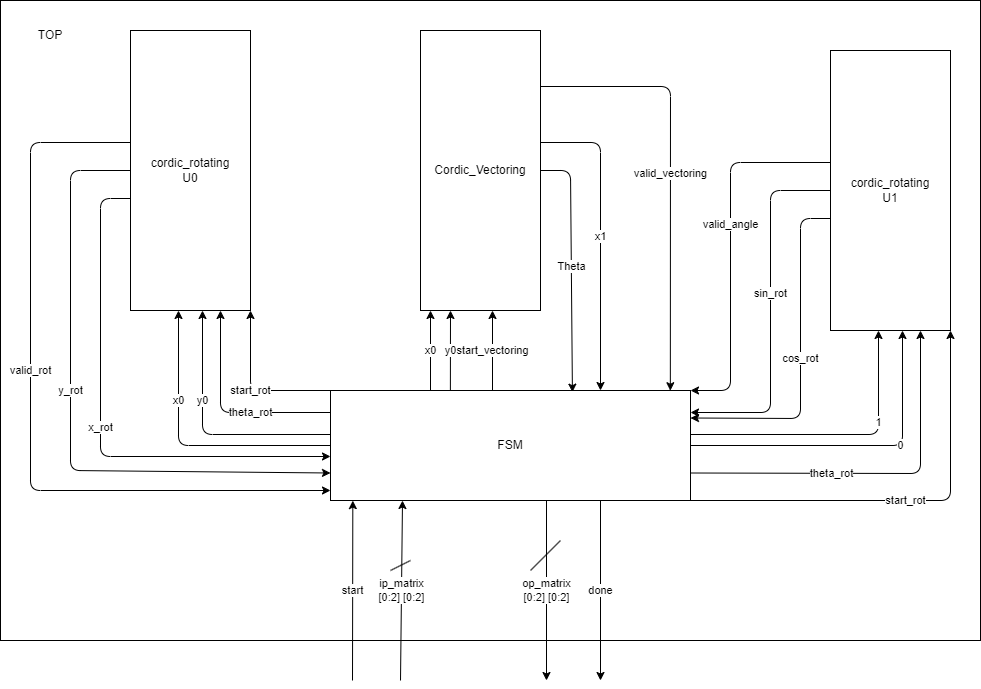

The diagram above was exported from draw.io. Its source (the exported page's mxGraphModel, read from the mxfile embedded in the PNG):
<mxGraphModel dx="208" dy="563" grid="1" gridSize="10" guides="1" tooltips="1" connect="1" arrows="1" fold="1" page="1" pageScale="1" pageWidth="1200" pageHeight="1920" math="0" shadow="0">
  <root>
    <mxCell id="0" />
    <mxCell id="1" parent="0" />
    <mxCell id="37" value="" style="rounded=0;whiteSpace=wrap;html=1;" parent="1" vertex="1">
      <mxGeometry x="110" y="50" width="980" height="640" as="geometry" />
    </mxCell>
    <mxCell id="30" value="x1" style="edgeStyle=none;html=1;exitX=1;exitY=0.4;exitDx=0;exitDy=0;exitPerimeter=0;entryX=0.75;entryY=0;entryDx=0;entryDy=0;entryPerimeter=0;" parent="1" source="3" target="4" edge="1">
      <mxGeometry relative="1" as="geometry">
        <Array as="points">
          <mxPoint x="710" y="192" />
        </Array>
      </mxGeometry>
    </mxCell>
    <mxCell id="32" value="valid_vectoring" style="edgeStyle=none;html=1;exitX=1;exitY=0.2;exitDx=0;exitDy=0;exitPerimeter=0;entryX=0.944;entryY=0.002;entryDx=0;entryDy=0;entryPerimeter=0;" parent="1" source="3" target="4" edge="1">
      <mxGeometry relative="1" as="geometry">
        <Array as="points">
          <mxPoint x="780" y="136" />
        </Array>
      </mxGeometry>
    </mxCell>
    <mxCell id="39" value="Theta" style="edgeStyle=none;html=1;exitX=1;exitY=0.5;exitDx=0;exitDy=0;exitPerimeter=0;entryX=0.672;entryY=0.015;entryDx=0;entryDy=0;entryPerimeter=0;" parent="1" source="3" target="4" edge="1">
      <mxGeometry relative="1" as="geometry">
        <Array as="points">
          <mxPoint x="680" y="220" />
        </Array>
      </mxGeometry>
    </mxCell>
    <mxCell id="3" value="Cordic_Vectoring" style="rounded=0;whiteSpace=wrap;html=1;points=[[0,0,0,0,0],[0,0.25,0,0,0],[0,0.5,0,0,0],[0,0.75,0,0,0],[0,1,0,0,0],[0.2,1,0,0,0],[0.25,0,0,0,0],[0.25,1,0,0,0],[0.4,1,0,0,0],[0.5,0,0,0,0],[0.5,1,0,0,0],[0.6,1,0,0,0],[0.75,0,0,0,0],[0.75,1,0,0,0],[0.8,1,0,0,0],[1,0,0,0,0],[1,0.2,0,0,0],[1,0.25,0,0,0],[1,0.4,0,0,0],[1,0.5,0,0,0],[1,0.6,0,0,0],[1,0.75,0,0,0],[1,0.8,0,0,0],[1,1,0,0,0]];" parent="1" vertex="1">
      <mxGeometry x="530" y="80" width="120" height="280" as="geometry" />
    </mxCell>
    <mxCell id="20" value="start_rot" style="edgeStyle=none;html=1;exitX=0;exitY=0;exitDx=0;exitDy=0;exitPerimeter=0;entryX=1;entryY=1;entryDx=0;entryDy=0;entryPerimeter=0;" parent="1" source="4" target="5" edge="1">
      <mxGeometry relative="1" as="geometry">
        <Array as="points">
          <mxPoint x="360" y="440" />
        </Array>
      </mxGeometry>
    </mxCell>
    <mxCell id="21" value="theta_rot" style="edgeStyle=none;html=1;exitX=0;exitY=0.2;exitDx=0;exitDy=0;exitPerimeter=0;entryX=0.75;entryY=1;entryDx=0;entryDy=0;entryPerimeter=0;" parent="1" source="4" target="5" edge="1">
      <mxGeometry x="-0.2453" relative="1" as="geometry">
        <Array as="points">
          <mxPoint x="330" y="462" />
        </Array>
        <mxPoint as="offset" />
      </mxGeometry>
    </mxCell>
    <mxCell id="22" value="y0" style="edgeStyle=none;html=1;exitX=0;exitY=0.4;exitDx=0;exitDy=0;exitPerimeter=0;entryX=0.6;entryY=1;entryDx=0;entryDy=0;entryPerimeter=0;" parent="1" source="4" target="5" edge="1">
      <mxGeometry x="0.2857" relative="1" as="geometry">
        <Array as="points">
          <mxPoint x="312" y="484" />
        </Array>
        <mxPoint as="offset" />
      </mxGeometry>
    </mxCell>
    <mxCell id="23" value="x0" style="edgeStyle=none;html=1;exitX=0;exitY=0.5;exitDx=0;exitDy=0;exitPerimeter=0;entryX=0.4;entryY=1;entryDx=0;entryDy=0;entryPerimeter=0;" parent="1" source="4" target="5" edge="1">
      <mxGeometry x="0.3728" relative="1" as="geometry">
        <Array as="points">
          <mxPoint x="288" y="495" />
        </Array>
        <mxPoint as="offset" />
      </mxGeometry>
    </mxCell>
    <mxCell id="27" value="y0" style="edgeStyle=none;html=1;exitX=0.333;exitY=0;exitDx=0;exitDy=0;exitPerimeter=0;entryX=0.25;entryY=1;entryDx=0;entryDy=0;entryPerimeter=0;" parent="1" source="4" target="3" edge="1">
      <mxGeometry relative="1" as="geometry" />
    </mxCell>
    <mxCell id="28" value="start_vectoring" style="edgeStyle=none;html=1;entryX=0.6;entryY=1;entryDx=0;entryDy=0;entryPerimeter=0;" parent="1" target="3" edge="1">
      <mxGeometry relative="1" as="geometry">
        <mxPoint x="602" y="440" as="sourcePoint" />
        <mxPoint x="620" y="360" as="targetPoint" />
      </mxGeometry>
    </mxCell>
    <mxCell id="34" value="op_matrix &lt;br&gt;[0:2] [0:2]" style="edgeStyle=none;html=1;exitX=0.6;exitY=1;exitDx=0;exitDy=0;exitPerimeter=0;" parent="1" source="4" edge="1">
      <mxGeometry relative="1" as="geometry">
        <mxPoint x="656" y="730" as="targetPoint" />
      </mxGeometry>
    </mxCell>
    <mxCell id="35" value="done" style="edgeStyle=none;html=1;exitX=0.75;exitY=1;exitDx=0;exitDy=0;exitPerimeter=0;" parent="1" source="4" edge="1">
      <mxGeometry relative="1" as="geometry">
        <mxPoint x="710" y="730" as="targetPoint" />
        <Array as="points">
          <mxPoint x="710" y="550" />
        </Array>
        <mxPoint as="offset" />
      </mxGeometry>
    </mxCell>
    <mxCell id="4" value="FSM" style="rounded=0;whiteSpace=wrap;html=1;points=[[0,0,0,0,0],[0,0.2,0,0,0],[0,0.25,0,0,0],[0,0.4,0,0,0],[0,0.5,0,0,0],[0,0.6,0,0,0],[0,0.75,0,0,0],[0,0.8,0,0,0],[0,1,0,0,0],[0.2,0,0,0,0],[0.2,1,0,0,0],[0.25,0,0,0,0],[0.25,1,0,0,0],[0.4,0,0,0,0],[0.4,1,0,0,0],[0.5,0,0,0,0],[0.5,1,0,0,0],[0.6,0,0,0,0],[0.6,1,0,0,0],[0.75,0,0,0,0],[0.75,1,0,0,0],[0.8,0,0,0,0],[0.8,1,0,0,0],[1,0,0,0,0],[1,0.2,0,0,0],[1,0.25,0,0,0],[1,0.4,0,0,0],[1,0.5,0,0,0],[1,0.6,0,0,0],[1,0.75,0,0,0],[1,0.8,0,0,0],[1,1,0,0,0]];" parent="1" vertex="1">
      <mxGeometry x="440" y="440" width="360" height="110" as="geometry" />
    </mxCell>
    <mxCell id="24" value="x_rot" style="edgeStyle=none;html=1;exitX=0;exitY=0.6;exitDx=0;exitDy=0;exitPerimeter=0;entryX=0;entryY=0.6;entryDx=0;entryDy=0;entryPerimeter=0;" parent="1" source="5" target="4" edge="1">
      <mxGeometry relative="1" as="geometry">
        <Array as="points">
          <mxPoint x="210" y="248" />
          <mxPoint x="210" y="506" />
        </Array>
      </mxGeometry>
    </mxCell>
    <mxCell id="25" value="y_rot" style="edgeStyle=none;html=1;exitX=0;exitY=0.5;exitDx=0;exitDy=0;exitPerimeter=0;entryX=0;entryY=0.75;entryDx=0;entryDy=0;entryPerimeter=0;" parent="1" source="5" target="4" edge="1">
      <mxGeometry x="-0.0968" relative="1" as="geometry">
        <Array as="points">
          <mxPoint x="180" y="220" />
          <mxPoint x="180" y="520" />
        </Array>
        <mxPoint as="offset" />
      </mxGeometry>
    </mxCell>
    <mxCell id="29" value="valid_rot" style="edgeStyle=none;html=1;exitX=0;exitY=0.4;exitDx=0;exitDy=0;exitPerimeter=0;" parent="1" source="5" edge="1">
      <mxGeometry x="-0.1247" relative="1" as="geometry">
        <Array as="points">
          <mxPoint x="140" y="192" />
          <mxPoint x="140" y="540" />
        </Array>
        <mxPoint y="1" as="offset" />
        <mxPoint x="440" y="540" as="targetPoint" />
      </mxGeometry>
    </mxCell>
    <mxCell id="5" value="cordic_rotating&lt;br&gt;U0" style="rounded=0;whiteSpace=wrap;html=1;points=[[0,0,0,0,0],[0,0.2,0,0,0],[0,0.25,0,0,0],[0,0.4,0,0,0],[0,0.5,0,0,0],[0,0.6,0,0,0],[0,0.75,0,0,0],[0,0.8,0,0,0],[0,1,0,0,0],[0.2,1,0,0,0],[0.25,0,0,0,0],[0.25,1,0,0,0],[0.4,1,0,0,0],[0.5,0,0,0,0],[0.5,1,0,0,0],[0.6,1,0,0,0],[0.75,0,0,0,0],[0.75,1,0,0,0],[0.8,1,0,0,0],[1,0,0,0,0],[1,0.25,0,0,0],[1,0.5,0,0,0],[1,0.75,0,0,0],[1,1,0,0,0]];" parent="1" vertex="1">
      <mxGeometry x="240" y="80" width="120" height="280" as="geometry" />
    </mxCell>
    <mxCell id="26" value="x0" style="endArrow=classic;html=1;" parent="1" edge="1">
      <mxGeometry width="50" height="50" relative="1" as="geometry">
        <mxPoint x="540" y="440" as="sourcePoint" />
        <mxPoint x="540" y="360" as="targetPoint" />
      </mxGeometry>
    </mxCell>
    <mxCell id="33" value="ip_matrix&lt;br&gt;[0:2] [0:2]" style="endArrow=classic;html=1;entryX=0.2;entryY=1;entryDx=0;entryDy=0;entryPerimeter=0;" parent="1" target="4" edge="1">
      <mxGeometry width="50" height="50" relative="1" as="geometry">
        <mxPoint x="510" y="730" as="sourcePoint" />
        <mxPoint x="520" y="610" as="targetPoint" />
      </mxGeometry>
    </mxCell>
    <mxCell id="36" value="start" style="endArrow=classic;html=1;entryX=0.062;entryY=1.001;entryDx=0;entryDy=0;entryPerimeter=0;" parent="1" target="4" edge="1">
      <mxGeometry width="50" height="50" relative="1" as="geometry">
        <mxPoint x="462" y="730" as="sourcePoint" />
        <mxPoint x="490" y="630" as="targetPoint" />
      </mxGeometry>
    </mxCell>
    <mxCell id="38" value="TOP" style="text;html=1;strokeColor=none;fillColor=none;align=center;verticalAlign=middle;whiteSpace=wrap;rounded=0;" parent="1" vertex="1">
      <mxGeometry x="130" y="70" width="60" height="30" as="geometry" />
    </mxCell>
    <mxCell id="40" value="start_rot" style="edgeStyle=none;html=1;exitX=1;exitY=1;exitDx=0;exitDy=0;exitPerimeter=0;entryX=1;entryY=1;entryDx=0;entryDy=0;entryPerimeter=0;" parent="1" source="4" target="47" edge="1">
      <mxGeometry relative="1" as="geometry">
        <Array as="points">
          <mxPoint x="1060" y="550" />
        </Array>
        <mxPoint x="1140" y="460" as="sourcePoint" />
      </mxGeometry>
    </mxCell>
    <mxCell id="41" value="theta_rot" style="edgeStyle=none;html=1;exitX=1;exitY=0.75;exitDx=0;exitDy=0;exitPerimeter=0;entryX=0.75;entryY=1;entryDx=0;entryDy=0;entryPerimeter=0;" parent="1" source="4" target="47" edge="1">
      <mxGeometry x="-0.2453" relative="1" as="geometry">
        <Array as="points">
          <mxPoint x="1030" y="523" />
        </Array>
        <mxPoint x="1140" y="482" as="sourcePoint" />
        <mxPoint as="offset" />
      </mxGeometry>
    </mxCell>
    <mxCell id="42" value="0" style="edgeStyle=none;html=1;exitX=1;exitY=0.5;exitDx=0;exitDy=0;exitPerimeter=0;entryX=0.6;entryY=1;entryDx=0;entryDy=0;entryPerimeter=0;" parent="1" source="4" target="47" edge="1">
      <mxGeometry x="0.2857" relative="1" as="geometry">
        <Array as="points">
          <mxPoint x="1012" y="495" />
        </Array>
        <mxPoint x="1140" y="504" as="sourcePoint" />
        <mxPoint as="offset" />
      </mxGeometry>
    </mxCell>
    <mxCell id="43" value="1" style="edgeStyle=none;html=1;exitX=1;exitY=0.4;exitDx=0;exitDy=0;exitPerimeter=0;entryX=0.4;entryY=1;entryDx=0;entryDy=0;entryPerimeter=0;" parent="1" source="4" target="47" edge="1">
      <mxGeometry x="0.3728" relative="1" as="geometry">
        <Array as="points">
          <mxPoint x="988" y="484" />
        </Array>
        <mxPoint as="offset" />
        <mxPoint x="1140" y="515" as="sourcePoint" />
      </mxGeometry>
    </mxCell>
    <mxCell id="44" value="cos_rot" style="edgeStyle=none;html=1;exitX=0;exitY=0.6;exitDx=0;exitDy=0;exitPerimeter=0;entryX=1;entryY=0.25;entryDx=0;entryDy=0;entryPerimeter=0;" parent="1" source="47" target="4" edge="1">
      <mxGeometry relative="1" as="geometry">
        <Array as="points">
          <mxPoint x="910" y="268" />
          <mxPoint x="910" y="468" />
        </Array>
        <mxPoint x="1140" y="526" as="targetPoint" />
      </mxGeometry>
    </mxCell>
    <mxCell id="45" value="sin_rot" style="edgeStyle=none;html=1;exitX=0;exitY=0.5;exitDx=0;exitDy=0;exitPerimeter=0;entryX=1;entryY=0.2;entryDx=0;entryDy=0;entryPerimeter=0;" parent="1" source="47" target="4" edge="1">
      <mxGeometry x="-0.0968" relative="1" as="geometry">
        <Array as="points">
          <mxPoint x="880" y="240" />
          <mxPoint x="880" y="462" />
        </Array>
        <mxPoint x="1140" y="542.5" as="targetPoint" />
        <mxPoint as="offset" />
      </mxGeometry>
    </mxCell>
    <mxCell id="46" value="valid_angle" style="edgeStyle=none;html=1;exitX=0;exitY=0.4;exitDx=0;exitDy=0;exitPerimeter=0;entryX=1;entryY=0;entryDx=0;entryDy=0;entryPerimeter=0;" parent="1" source="47" target="4" edge="1">
      <mxGeometry x="-0.1247" relative="1" as="geometry">
        <Array as="points">
          <mxPoint x="840" y="212" />
          <mxPoint x="840" y="440" />
        </Array>
        <mxPoint y="1" as="offset" />
        <mxPoint x="1140" y="560" as="targetPoint" />
      </mxGeometry>
    </mxCell>
    <mxCell id="47" value="cordic_rotating&lt;br&gt;U1" style="rounded=0;whiteSpace=wrap;html=1;points=[[0,0,0,0,0],[0,0.2,0,0,0],[0,0.25,0,0,0],[0,0.4,0,0,0],[0,0.5,0,0,0],[0,0.6,0,0,0],[0,0.75,0,0,0],[0,0.8,0,0,0],[0,1,0,0,0],[0.2,1,0,0,0],[0.25,0,0,0,0],[0.25,1,0,0,0],[0.4,1,0,0,0],[0.5,0,0,0,0],[0.5,1,0,0,0],[0.6,1,0,0,0],[0.75,0,0,0,0],[0.75,1,0,0,0],[0.8,1,0,0,0],[1,0,0,0,0],[1,0.25,0,0,0],[1,0.5,0,0,0],[1,0.75,0,0,0],[1,1,0,0,0]];direction=east;" parent="1" vertex="1">
      <mxGeometry x="940" y="100" width="120" height="280" as="geometry" />
    </mxCell>
    <mxCell id="48" value="" style="endArrow=none;html=1;" parent="1" edge="1">
      <mxGeometry width="50" height="50" relative="1" as="geometry">
        <mxPoint x="500" y="620" as="sourcePoint" />
        <mxPoint x="520" y="610" as="targetPoint" />
      </mxGeometry>
    </mxCell>
    <mxCell id="50" value="" style="endArrow=none;html=1;" parent="1" edge="1">
      <mxGeometry width="50" height="50" relative="1" as="geometry">
        <mxPoint x="640" y="620" as="sourcePoint" />
        <mxPoint x="670" y="590" as="targetPoint" />
      </mxGeometry>
    </mxCell>
  </root>
</mxGraphModel>